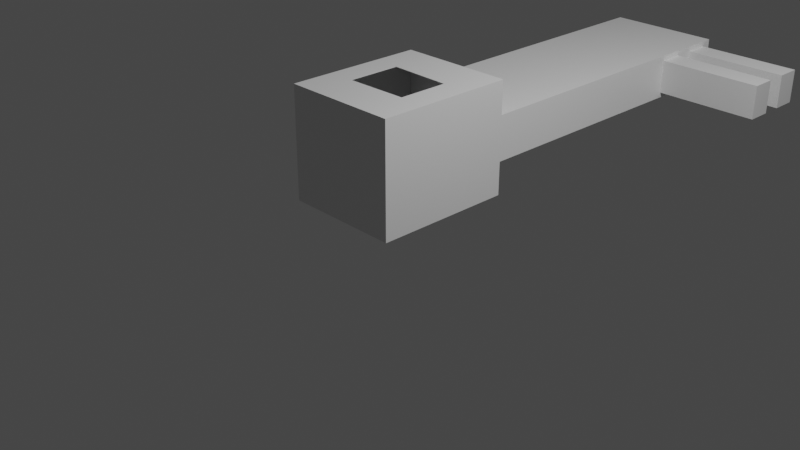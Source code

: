 # Source: key.blend  (saved by Blender 2.93.21; exported with 4.5.12 LTS)
import bpy
from mathutils import Matrix  # noqa: F401  (used for matrix-valued properties, if any)

bpy.ops.wm.read_factory_settings(use_empty=True)
scene = bpy.context.scene
scene.name = 'Scene'

# ---- collections
col_collection = bpy.data.collections.new('Collection'); scene.collection.children.link(col_collection)

# ---- materials (node trees are filled in below, after node groups)
mat_material = bpy.data.materials.new('Material')
mat_material.alpha_threshold = 0.0
mat_material.use_transparent_shadow = False
mat_material.line_color = (0.0, 0.0, 0.0, 1.0)
mat_material_001 = bpy.data.materials.new('Material.001')
mat_material_001.alpha_threshold = 0.0
mat_material_001.use_transparent_shadow = False
mat_material_001.line_color = (0.0, 0.0, 0.0, 1.0)
mat_material_002 = bpy.data.materials.new('Material.002')
mat_material_002.alpha_threshold = 0.0
mat_material_002.use_transparent_shadow = False
mat_material_002.line_color = (0.0, 0.0, 0.0, 1.0)
mat_material_003 = bpy.data.materials.new('Material.003')
mat_material_003.alpha_threshold = 0.0
mat_material_003.use_transparent_shadow = False
mat_material_003.line_color = (0.0, 0.0, 0.0, 1.0)
mat_material_004 = bpy.data.materials.new('Material.004')
mat_material_004.alpha_threshold = 0.0
mat_material_004.use_transparent_shadow = False
mat_material_004.line_color = (0.0, 0.0, 0.0, 1.0)

# ---- material node trees
mat_material.use_nodes = True; mat_material.node_tree.nodes.clear()
_N = mat_material.node_tree.nodes; _L = mat_material.node_tree.links
n0 = _N.new('ShaderNodeOutputMaterial'); n0.name = 'Material Output'; n0.location = (300, 300)
n1 = _N.new('ShaderNodeBsdfPrincipled'); n1.name = 'Principled BSDF'; n1.location = (10, 300)
n1.distribution = 'GGX'
n1.subsurface_method = 'BURLEY'
n1.inputs[2].default_value = 0.4
n1.inputs[3].default_value = 1.45
n1.inputs[27].default_value = (0.0, 0.0, 0.0, 1.0)
n1.inputs[28].default_value = 1.0
_L.new(n1.outputs[0], n0.inputs[0])
n0.is_active_output = True
mat_material_001.use_nodes = True; mat_material_001.node_tree.nodes.clear()
_N = mat_material_001.node_tree.nodes; _L = mat_material_001.node_tree.links
n0 = _N.new('ShaderNodeOutputMaterial'); n0.name = 'Material Output'; n0.location = (300, 300)
n1 = _N.new('ShaderNodeBsdfPrincipled'); n1.name = 'Principled BSDF'; n1.location = (10, 300)
n1.distribution = 'GGX'
n1.subsurface_method = 'BURLEY'
n1.inputs[2].default_value = 0.4
n1.inputs[3].default_value = 1.45
n1.inputs[27].default_value = (0.0, 0.0, 0.0, 1.0)
n1.inputs[28].default_value = 1.0
_L.new(n1.outputs[0], n0.inputs[0])
n0.is_active_output = True
mat_material_002.use_nodes = True; mat_material_002.node_tree.nodes.clear()
_N = mat_material_002.node_tree.nodes; _L = mat_material_002.node_tree.links
n0 = _N.new('ShaderNodeOutputMaterial'); n0.name = 'Material Output'; n0.location = (300, 300)
n1 = _N.new('ShaderNodeBsdfPrincipled'); n1.name = 'Principled BSDF'; n1.location = (10, 300)
n1.distribution = 'GGX'
n1.subsurface_method = 'BURLEY'
n1.inputs[2].default_value = 0.4
n1.inputs[3].default_value = 1.45
n1.inputs[27].default_value = (0.0, 0.0, 0.0, 1.0)
n1.inputs[28].default_value = 1.0
_L.new(n1.outputs[0], n0.inputs[0])
n0.is_active_output = True
mat_material_003.use_nodes = True; mat_material_003.node_tree.nodes.clear()
_N = mat_material_003.node_tree.nodes; _L = mat_material_003.node_tree.links
n0 = _N.new('ShaderNodeOutputMaterial'); n0.name = 'Material Output'; n0.location = (300, 300)
n1 = _N.new('ShaderNodeBsdfPrincipled'); n1.name = 'Principled BSDF'; n1.location = (10, 300)
n1.distribution = 'GGX'
n1.subsurface_method = 'BURLEY'
n1.inputs[2].default_value = 0.4
n1.inputs[3].default_value = 1.45
n1.inputs[27].default_value = (0.0, 0.0, 0.0, 1.0)
n1.inputs[28].default_value = 1.0
_L.new(n1.outputs[0], n0.inputs[0])
n0.is_active_output = True
mat_material_004.use_nodes = True; mat_material_004.node_tree.nodes.clear()
_N = mat_material_004.node_tree.nodes; _L = mat_material_004.node_tree.links
n0 = _N.new('ShaderNodeOutputMaterial'); n0.name = 'Material Output'; n0.location = (300, 300)
n1 = _N.new('ShaderNodeBsdfPrincipled'); n1.name = 'Principled BSDF'; n1.location = (10, 300)
n1.distribution = 'GGX'
n1.subsurface_method = 'BURLEY'
n1.inputs[2].default_value = 0.4
n1.inputs[3].default_value = 1.45
n1.inputs[27].default_value = (0.0, 0.0, 0.0, 1.0)
n1.inputs[28].default_value = 1.0
_L.new(n1.outputs[0], n0.inputs[0])
n0.is_active_output = True

# ---- world
world_world = bpy.data.worlds.new('World'); scene.world = world_world
world_world.use_nodes = True; world_world.node_tree.nodes.clear()
_N = world_world.node_tree.nodes; _L = world_world.node_tree.links
n0 = _N.new('ShaderNodeOutputWorld'); n0.name = 'World Output'; n0.location = (300, 300)
n1 = _N.new('ShaderNodeBackground'); n1.name = 'Background'; n1.location = (10, 300)
n1.inputs[0].default_value = (0.05088, 0.05088, 0.05088, 1.0)
_L.new(n1.outputs[0], n0.inputs[0])
n0.is_active_output = True
world_world.color = (0.05088, 0.05088, 0.05088)
world_world.use_sun_shadow = False
world_world.sun_shadow_jitter_overblur = 0.0

# ---- cameras
cam_camera = bpy.data.cameras.new('Camera')
cam_camera.clip_end = 100.0
cam_camera.ortho_scale = 7.314

# ---- lights
light_light = bpy.data.lights.new('Light', 'POINT')
light_light.transmission_factor = 0.0
light_light.energy = 1000.0
light_light.shadow_soft_size = 0.1
light_light.shadow_maximum_resolution = 0.006
light_light.use_absolute_resolution = True

# ---- meshes
me_cube = bpy.data.meshes.new('Cube')
me_cube.from_pydata([(1.0, 1.0, 1.0), (1.0, 1.0, -1.0), (1.0, -1.0, 1.0), (1.0, -1.0, -1.0), (-1.0, 1.0, 1.0), (-1.0, 1.0, -1.0), (-1.0, -1.0, 1.0), (-1.0, -1.0, -1.0)], [], [(3, 2, 6, 7), (7, 6, 4, 5), (1, 0, 2, 3), (5, 4, 0, 1)])
_uv = me_cube.uv_layers.new(name='UVMap')
_uv.uv.foreach_set('vector', [0.375, 0.75, 0.625, 0.75, 0.625, 1.0, 0.375, 1.0, 0.375, 0.0, 0.625, 0.0, 0.625, 0.25, 0.375, 0.25, 0.375, 0.5, 0.625, 0.5, 0.625, 0.75, 0.375, 0.75, 0.375, 0.25, 0.625, 0.25, 0.625, 0.5, 0.375, 0.5])
me_cube.materials.append(mat_material)
me_cube.use_remesh_preserve_volume = False
me_cube.use_remesh_preserve_attributes = False
me_cube.use_mirror_vertex_groups = False
me_cube.update()
me_cube_001 = bpy.data.meshes.new('Cube.001')
me_cube_001.from_pydata([(1.0, 1.0, 1.0), (1.0, 1.0, -1.0), (1.0, -1.0, 1.0), (1.0, -1.0, -1.0), (-1.0, 1.0, 1.0), (-1.0, 1.0, -1.0), (-1.0, -1.0, 1.0), (-1.0, -1.0, -1.0)], [], [(0, 4, 6, 2), (3, 2, 6, 7), (7, 6, 4, 5), (5, 1, 3, 7), (1, 0, 2, 3), (5, 4, 0, 1)])
_uv = me_cube_001.uv_layers.new(name='UVMap')
_uv.uv.foreach_set('vector', [0.625, 0.5, 0.875, 0.5, 0.875, 0.75, 0.625, 0.75, 0.375, 0.75, 0.625, 0.75, 0.625, 1.0, 0.375, 1.0, 0.375, 0.0, 0.625, 0.0, 0.625, 0.25, 0.375, 0.25, 0.125, 0.5, 0.375, 0.5, 0.375, 0.75, 0.125, 0.75, 0.375, 0.5, 0.625, 0.5, 0.625, 0.75, 0.375, 0.75, 0.375, 0.25, 0.625, 0.25, 0.625, 0.5, 0.375, 0.5])
me_cube_001.materials.append(mat_material_001)
me_cube_001.use_remesh_preserve_volume = False
me_cube_001.use_remesh_preserve_attributes = False
me_cube_001.use_mirror_vertex_groups = False
me_cube_001.update()
me_cube_002 = bpy.data.meshes.new('Cube.002')
me_cube_002.from_pydata([(1.0, 1.0, 1.0), (1.0, 1.0, -1.0), (1.0, -1.0, 1.0), (1.0, -1.0, -1.0), (-1.0, 1.0, 1.0), (-1.0, 1.0, -1.0), (-1.0, -1.0, 1.0), (-1.0, -1.0, -1.0)], [], [(0, 4, 6, 2), (3, 2, 6, 7), (7, 6, 4, 5), (5, 1, 3, 7), (1, 0, 2, 3), (5, 4, 0, 1)])
_uv = me_cube_002.uv_layers.new(name='UVMap')
_uv.uv.foreach_set('vector', [0.625, 0.5, 0.875, 0.5, 0.875, 0.75, 0.625, 0.75, 0.375, 0.75, 0.625, 0.75, 0.625, 1.0, 0.375, 1.0, 0.375, 0.0, 0.625, 0.0, 0.625, 0.25, 0.375, 0.25, 0.125, 0.5, 0.375, 0.5, 0.375, 0.75, 0.125, 0.75, 0.375, 0.5, 0.625, 0.5, 0.625, 0.75, 0.375, 0.75, 0.375, 0.25, 0.625, 0.25, 0.625, 0.5, 0.375, 0.5])
me_cube_002.materials.append(mat_material_002)
me_cube_002.use_remesh_preserve_volume = False
me_cube_002.use_remesh_preserve_attributes = False
me_cube_002.use_mirror_vertex_groups = False
me_cube_002.update()
me_cube_003 = bpy.data.meshes.new('Cube.003')
me_cube_003.from_pydata([(1.0, 1.0, 1.0), (1.0, 1.0, -1.0), (1.0, -1.0, 1.0), (1.0, -1.0, -1.0), (-1.0, 1.0, 1.0), (-1.0, 1.0, -1.0), (-1.0, -1.0, 1.0), (-1.0, -1.0, -1.0)], [], [(0, 4, 6, 2), (3, 2, 6, 7), (7, 6, 4, 5), (5, 1, 3, 7), (1, 0, 2, 3), (5, 4, 0, 1)])
_uv = me_cube_003.uv_layers.new(name='UVMap')
_uv.uv.foreach_set('vector', [0.625, 0.5, 0.875, 0.5, 0.875, 0.75, 0.625, 0.75, 0.375, 0.75, 0.625, 0.75, 0.625, 1.0, 0.375, 1.0, 0.375, 0.0, 0.625, 0.0, 0.625, 0.25, 0.375, 0.25, 0.125, 0.5, 0.375, 0.5, 0.375, 0.75, 0.125, 0.75, 0.375, 0.5, 0.625, 0.5, 0.625, 0.75, 0.375, 0.75, 0.375, 0.25, 0.625, 0.25, 0.625, 0.5, 0.375, 0.5])
me_cube_003.materials.append(mat_material_003)
me_cube_003.use_remesh_preserve_volume = False
me_cube_003.use_remesh_preserve_attributes = False
me_cube_003.use_mirror_vertex_groups = False
me_cube_003.update()
me_cube_006 = bpy.data.meshes.new('Cube.006')
me_cube_006.from_pydata([(1.0, 1.0, 1.0), (1.0, -1.0, 1.0), (-1.0, 1.0, 1.0), (-1.0, -1.0, 1.0), (0.5301, -0.3747, 1.0), (0.5297, 0.3433, 1.0), (-0.5502, 0.3701, 1.0), (-0.5488, -0.3926, 1.0)], [], [(0, 2, 6, 5, 4, 1), (1, 4, 7, 6, 2, 3)])
_uv = me_cube_006.uv_layers.new(name='UVMap')
_uv.uv.foreach_set('vector', [0.625, 0.5, 0.875, 0.5, 0.8188, 0.5787, 0.6838, 0.5821, 0.6837, 0.6718, 0.625, 0.75, 0.625, 0.75, 0.6837, 0.6718, 0.8186, 0.6741, 0.8188, 0.5787, 0.875, 0.5, 0.875, 0.75])
me_cube_006.materials.append(mat_material)
me_cube_006.use_remesh_preserve_volume = False
me_cube_006.use_remesh_preserve_attributes = False
me_cube_006.use_mirror_vertex_groups = False
me_cube_006.update()
me_cube_007 = bpy.data.meshes.new('Cube.007')
me_cube_007.from_pydata([(1.0, 1.0, 1.0), (1.0, -1.0, 1.0), (-1.0, 1.0, 1.0), (-1.0, -1.0, 1.0), (0.5301, -0.3747, 1.0), (0.5297, 0.3433, 1.0), (-0.5502, 0.3701, 1.0), (-0.5488, -0.3926, 1.0)], [], [(0, 2, 6, 5, 4, 1), (1, 4, 7, 6, 2, 3)])
_uv = me_cube_007.uv_layers.new(name='UVMap')
_uv.uv.foreach_set('vector', [0.625, 0.5, 0.875, 0.5, 0.8188, 0.5787, 0.6838, 0.5821, 0.6837, 0.6718, 0.625, 0.75, 0.625, 0.75, 0.6837, 0.6718, 0.8186, 0.6741, 0.8188, 0.5787, 0.875, 0.5, 0.875, 0.75])
me_cube_007.materials.append(mat_material_004)
me_cube_007.use_remesh_preserve_volume = False
me_cube_007.use_remesh_preserve_attributes = False
me_cube_007.use_mirror_vertex_groups = False
me_cube_007.update()

# ---- objects
ob_cube = bpy.data.objects.new('Cube', me_cube)
ob_light = bpy.data.objects.new('Light', light_light)
ob_camera = bpy.data.objects.new('Camera', cam_camera)
ob_cube_001 = bpy.data.objects.new('Cube.001', me_cube_001)
ob_cube_002 = bpy.data.objects.new('Cube.002', me_cube_002)
ob_cube_003 = bpy.data.objects.new('Cube.003', me_cube_003)
ob_cube_004 = bpy.data.objects.new('Cube.004', me_cube_006)
ob_cube_005 = bpy.data.objects.new('Cube.005', me_cube_007)

# ---- transforms, parenting, visibility, modifiers, constraints
ob_cube.location = (0.0, 0.0, 0.8468)
ob_cube.scale = (0.6401, 0.7696, 0.6118)
ob_cube.lock_rotations_4d = False
ob_cube.empty_display_type = 'ARROWS'
ob_cube.lineart.crease_threshold = 0.0
_m = ob_cube.modifiers.new('Solidify', 'SOLIDIFY')
ob_light.parent = ob_cube
ob_light.matrix_parent_inverse = Matrix(((1.562, -0.0, 0.0, -0.0), (-0.0, 1.299, -0.0, 0.0), (0.0, -0.0, 1.635, -1.384), (-0.0, 0.0, -0.0, 1.0)))
ob_light.location = (4.076, 1.005, 5.904)
ob_light.rotation_euler = (0.6503, 0.05522, 1.866)
ob_light.lock_rotations_4d = False
ob_light.empty_display_type = 'ARROWS'
ob_light.color = (0.0, 0.0, 0.0, 0.0)
ob_light.lineart.crease_threshold = 0.0
ob_camera.parent = ob_cube
ob_camera.matrix_parent_inverse = Matrix(((1.562, -0.0, 0.0, -0.0), (-0.0, 1.299, -0.0, 0.0), (0.0, -0.0, 1.635, -1.384), (-0.0, 0.0, -0.0, 1.0)))
ob_camera.location = (7.359, -6.926, 4.958)
ob_camera.rotation_euler = (1.109, 0.0, 0.8149)
ob_camera.lock_rotations_4d = False
ob_camera.empty_display_type = 'ARROWS'
ob_camera.color = (0.0, 0.0, 0.0, 0.0)
ob_camera.display_type = 'WIRE'
ob_camera.lineart.crease_threshold = 0.0
ob_cube_001.parent = ob_cube
ob_cube_001.matrix_parent_inverse = Matrix(((1.562, -0.0, 0.0, -0.0), (-0.0, 1.299, -0.0, 0.0), (0.0, -0.0, 1.635, -1.384), (-0.0, 0.0, -0.0, 1.0)))
ob_cube_001.location = (0.0, 2.584, 0.8468)
ob_cube_001.scale = (0.6401, 1.815, 0.2473)
ob_cube_001.lock_rotations_4d = False
ob_cube_001.empty_display_type = 'ARROWS'
ob_cube_001.lineart.crease_threshold = 0.0
ob_cube_002.parent = ob_cube
ob_cube_002.matrix_parent_inverse = Matrix(((1.562, -0.0, 0.0, -0.0), (-0.0, 1.299, -0.0, 0.0), (0.0, -0.0, 1.635, -1.384), (-0.0, 0.0, -0.0, 1.0)))
ob_cube_002.location = (1.22, 4.138, 0.8468)
ob_cube_002.scale = (0.5977, -0.1387, 0.1889)
ob_cube_002.lock_rotations_4d = False
ob_cube_002.empty_display_type = 'ARROWS'
ob_cube_002.lineart.crease_threshold = 0.0
ob_cube_003.parent = ob_cube
ob_cube_003.matrix_parent_inverse = Matrix(((1.562, -0.0, 0.0, -0.0), (-0.0, 1.299, -0.0, 0.0), (0.0, -0.0, 1.635, -1.384), (-0.0, 0.0, -0.0, 1.0)))
ob_cube_003.location = (1.22, 3.631, 0.8468)
ob_cube_003.scale = (0.5977, -0.1387, 0.1889)
ob_cube_003.lock_rotations_4d = False
ob_cube_003.empty_display_type = 'ARROWS'
ob_cube_003.lineart.crease_threshold = 0.0
ob_cube_004.parent = ob_cube
ob_cube_004.matrix_parent_inverse = Matrix(((1.562, -0.0, 0.0, -0.0), (-0.0, 1.299, -0.0, 0.0), (0.0, -0.0, 1.635, -1.384), (-0.0, 0.0, -0.0, 1.0)))
ob_cube_004.location = (0.0, 0.0, 0.8468)
ob_cube_004.scale = (0.6401, 0.7696, 0.6118)
ob_cube_004.lock_rotations_4d = False
ob_cube_004.empty_display_type = 'ARROWS'
ob_cube_004.lineart.crease_threshold = 0.0
_m = ob_cube_004.modifiers.new('Solidify', 'SOLIDIFY')
ob_cube_005.parent = ob_cube
ob_cube_005.matrix_parent_inverse = Matrix(((1.562, -0.0, 0.0, -0.0), (-0.0, 1.299, -0.0, 0.0), (0.0, -0.0, 1.635, -1.384), (-0.0, 0.0, -0.0, 1.0)))
ob_cube_005.location = (0.0, 0.0, -0.3706)
ob_cube_005.scale = (0.6401, 0.7696, 0.6118)
ob_cube_005.lock_rotations_4d = False
ob_cube_005.empty_display_type = 'ARROWS'
ob_cube_005.lineart.crease_threshold = 0.0
_m = ob_cube_005.modifiers.new('Solidify', 'SOLIDIFY')

# ---- collection membership
col_collection.objects.link(ob_cube)
col_collection.objects.link(ob_light)
col_collection.objects.link(ob_camera)
col_collection.objects.link(ob_cube_001)
col_collection.objects.link(ob_cube_002)
col_collection.objects.link(ob_cube_003)
col_collection.objects.link(ob_cube_004)
col_collection.objects.link(ob_cube_005)

# ---- scene / render settings (as saved in the file)
scene.camera = ob_camera
scene.frame_start = 1; scene.frame_end = 250; scene.frame_set(1)
scene.render.engine = 'BLENDER_EEVEE_NEXT'
scene.cycles.use_denoising = False
scene.cycles.samples = 128
scene.cycles.sampling_pattern = 'TABULATED_SOBOL'
scene.cycles.use_adaptive_sampling = False
scene.cycles.use_light_tree = False
scene.view_settings.view_transform = 'Filmic'
bpy.context.view_layer.update()
